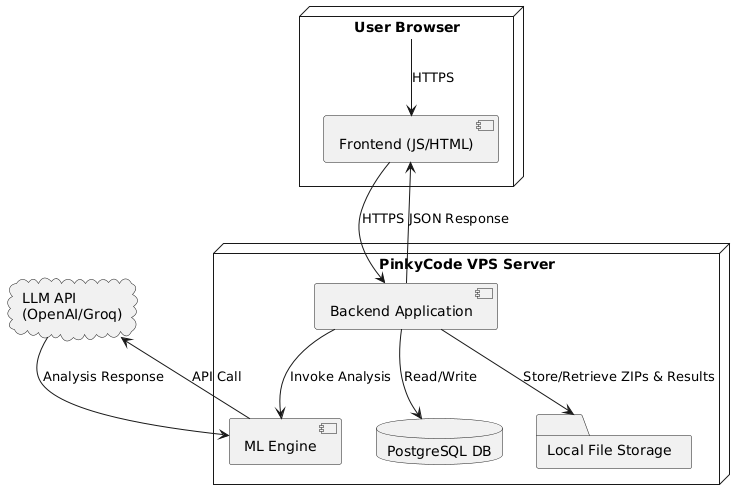

The diagram above was rendered by PlantUML. Its source (embedded in the PNG):
@startuml
node "User Browser" {
  component "Frontend (JS/HTML)"
}

node "PinkyCode VPS Server" {
  component "Backend Application"
  component "ML Engine"
  database "PostgreSQL DB"
  folder   "Local File Storage"
}

cloud "LLM API\n(OpenAI/Groq)" as LLM

"User Browser" --> "Frontend (JS/HTML)" : HTTPS
"Frontend (JS/HTML)" --> "Backend Application" : HTTPS
"Backend Application" --> "PostgreSQL DB" : Read/Write
"Backend Application" --> "Local File Storage" : Store/Retrieve ZIPs & Results
"Backend Application" --> "ML Engine" : Invoke Analysis
"ML Engine" --> LLM : API Call
LLM --> "ML Engine" : Analysis Response
"Backend Application" --> "Frontend (JS/HTML)" : JSON Response
@enduml